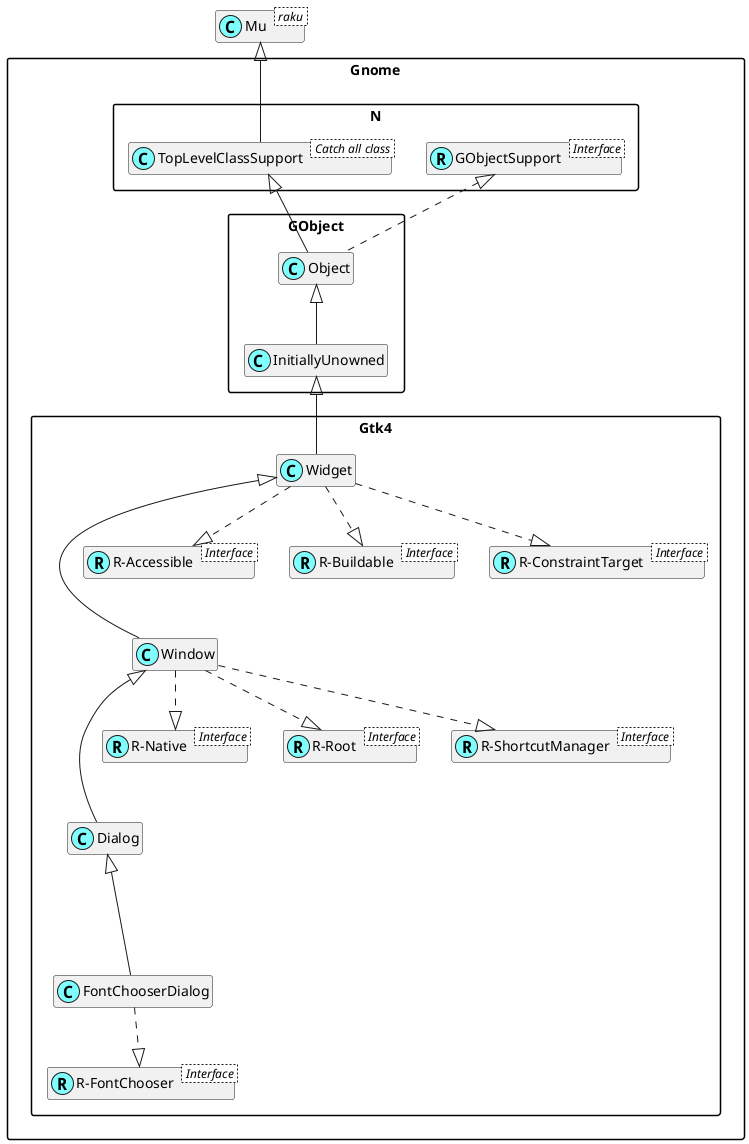

The diagram above was rendered by PlantUML. Its source (embedded in the PNG):
@startuml
'scale 0.8

skinparam packageStyle rectangle
skinparam stereotypeCBackgroundColor #80ffff
set namespaceSeparator ::
hide members

class Mu < raku >

class Gnome::N::TopLevelClassSupport < Catch all class >
Mu <|-- Gnome::N::TopLevelClassSupport

Interface Gnome::N::GObjectSupport < Interface >
class Gnome::N::GObjectSupport <<(R,#80ffff)>>

Interface Gnome::Gtk4::R-FontChooser < Interface >
class "Gnome::Gtk4::R-FontChooser" <<(R,#80ffff)>>
Gnome::Gtk4::FontChooserDialog ..|> "Gnome::Gtk4::R-FontChooser"
Gnome::Gtk4::Dialog <|--- Gnome::Gtk4::FontChooserDialog
Gnome::Gtk4::Window <|--- Gnome::Gtk4::Dialog

Interface Gnome::Gtk4::R-Native < Interface >
class "Gnome::Gtk4::R-Native" <<(R,#80ffff)>>
Gnome::Gtk4::Window ..|> "Gnome::Gtk4::R-Native"

Interface Gnome::Gtk4::R-Root < Interface >
class "Gnome::Gtk4::R-Root" <<(R,#80ffff)>>
Gnome::Gtk4::Window ..|> "Gnome::Gtk4::R-Root"

Interface Gnome::Gtk4::R-ShortcutManager < Interface >
class "Gnome::Gtk4::R-ShortcutManager" <<(R,#80ffff)>>
Gnome::Gtk4::Window ..|> "Gnome::Gtk4::R-ShortcutManager"
Gnome::Gtk4::Widget <|--- Gnome::Gtk4::Window

Interface Gnome::Gtk4::R-Accessible < Interface >
class "Gnome::Gtk4::R-Accessible" <<(R,#80ffff)>>
Gnome::Gtk4::Widget ..|> "Gnome::Gtk4::R-Accessible"

Interface Gnome::Gtk4::R-Buildable < Interface >
class "Gnome::Gtk4::R-Buildable" <<(R,#80ffff)>>
Gnome::Gtk4::Widget ..|> "Gnome::Gtk4::R-Buildable"

Interface Gnome::Gtk4::R-ConstraintTarget < Interface >
class "Gnome::Gtk4::R-ConstraintTarget" <<(R,#80ffff)>>
Gnome::Gtk4::Widget ..|> "Gnome::Gtk4::R-ConstraintTarget"
Gnome::GObject::InitiallyUnowned <|-- Gnome::Gtk4::Widget
Gnome::GObject::Object <|-- Gnome::GObject::InitiallyUnowned
Gnome::N::TopLevelClassSupport <|-- Gnome::GObject::Object
Gnome::N::GObjectSupport <|. Gnome::GObject::Object

@enduml